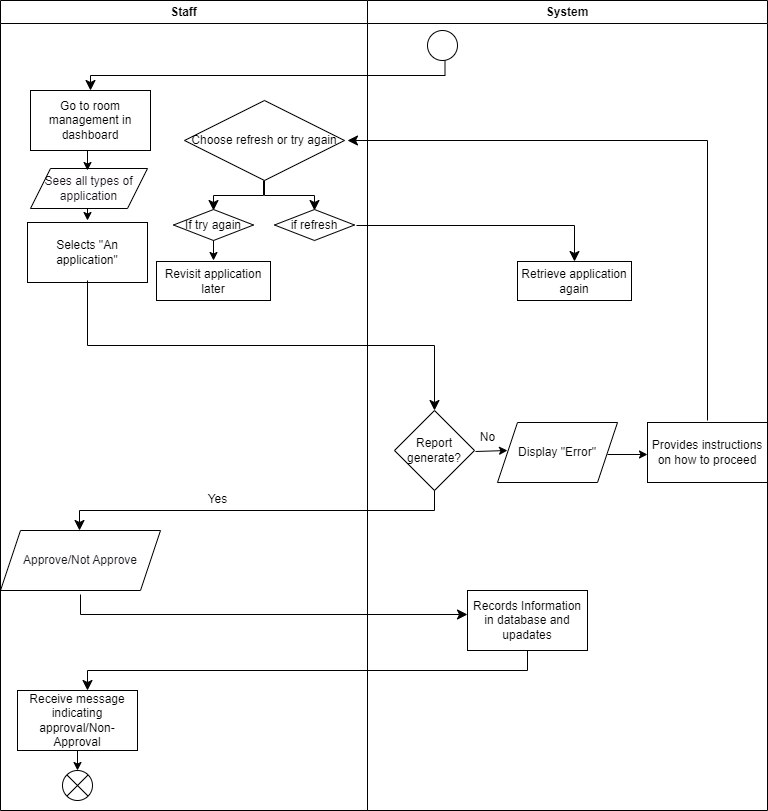

The diagram above was exported from draw.io. Its source (the exported page's mxGraphModel, read from the mxfile embedded in the PNG):
<mxGraphModel dx="457" dy="1883" grid="1" gridSize="10" guides="1" tooltips="1" connect="1" arrows="1" fold="1" page="1" pageScale="1" pageWidth="850" pageHeight="1100" math="0" shadow="0">
  <root>
    <mxCell id="0" />
    <mxCell id="1" parent="0" />
    <mxCell id="2" value="" style="edgeStyle=elbowEdgeStyle;elbow=vertical;endArrow=classic;html=1;curved=0;rounded=0;endSize=8;startSize=8;" parent="1" edge="1">
      <mxGeometry width="50" height="50" relative="1" as="geometry">
        <mxPoint x="517.5" y="20" as="sourcePoint" />
        <mxPoint x="163" y="50" as="targetPoint" />
      </mxGeometry>
    </mxCell>
    <mxCell id="3" value="Go to room management in dashboard" style="rounded=0;whiteSpace=wrap;html=1;" parent="1" vertex="1">
      <mxGeometry x="103" y="50" width="120" height="60" as="geometry" />
    </mxCell>
    <mxCell id="4" value="" style="endArrow=classic;html=1;" parent="1" edge="1">
      <mxGeometry width="50" height="50" relative="1" as="geometry">
        <mxPoint x="160" y="160" as="sourcePoint" />
        <mxPoint x="160" y="180" as="targetPoint" />
      </mxGeometry>
    </mxCell>
    <mxCell id="5" value="Selects &quot;An application&quot;" style="rounded=0;whiteSpace=wrap;html=1;" parent="1" vertex="1">
      <mxGeometry x="100" y="182" width="120" height="60" as="geometry" />
    </mxCell>
    <mxCell id="6" value="" style="edgeStyle=elbowEdgeStyle;elbow=vertical;endArrow=classic;html=1;curved=0;rounded=0;endSize=8;startSize=8;entryX=0.5;entryY=0;entryDx=0;entryDy=0;" parent="1" target="9" edge="1">
      <mxGeometry width="50" height="50" relative="1" as="geometry">
        <mxPoint x="160" y="240" as="sourcePoint" />
        <mxPoint x="510" y="280" as="targetPoint" />
      </mxGeometry>
    </mxCell>
    <mxCell id="9" value="Report generate?" style="rhombus;whiteSpace=wrap;html=1;" parent="1" vertex="1">
      <mxGeometry x="467" y="370" width="80" height="80" as="geometry" />
    </mxCell>
    <mxCell id="10" value="" style="edgeStyle=elbowEdgeStyle;elbow=vertical;endArrow=classic;html=1;curved=0;rounded=0;endSize=8;startSize=8;" parent="1" edge="1">
      <mxGeometry width="50" height="50" relative="1" as="geometry">
        <mxPoint x="507" y="450" as="sourcePoint" />
        <mxPoint x="152" y="490" as="targetPoint" />
      </mxGeometry>
    </mxCell>
    <mxCell id="14" value="Receive message indicating approval/Non-Approval" style="rounded=0;whiteSpace=wrap;html=1;" parent="1" vertex="1">
      <mxGeometry x="90" y="650" width="120" height="60" as="geometry" />
    </mxCell>
    <mxCell id="15" value="" style="endArrow=classic;html=1;" parent="1" edge="1">
      <mxGeometry width="50" height="50" relative="1" as="geometry">
        <mxPoint x="150" y="710" as="sourcePoint" />
        <mxPoint x="150" y="730" as="targetPoint" />
      </mxGeometry>
    </mxCell>
    <mxCell id="16" value="Yes" style="text;html=1;align=center;verticalAlign=middle;resizable=0;points=[];autosize=1;strokeColor=none;fillColor=none;" parent="1" vertex="1">
      <mxGeometry x="270" y="444" width="40" height="30" as="geometry" />
    </mxCell>
    <mxCell id="17" value="" style="endArrow=classic;html=1;" parent="1" edge="1">
      <mxGeometry width="50" height="50" relative="1" as="geometry">
        <mxPoint x="548" y="411" as="sourcePoint" />
        <mxPoint x="580" y="410" as="targetPoint" />
      </mxGeometry>
    </mxCell>
    <mxCell id="18" value="No" style="text;html=1;align=center;verticalAlign=middle;resizable=0;points=[];autosize=1;strokeColor=none;fillColor=none;" parent="1" vertex="1">
      <mxGeometry x="540" y="382" width="40" height="30" as="geometry" />
    </mxCell>
    <mxCell id="19" value="Display &quot;Error&quot;" style="shape=parallelogram;perimeter=parallelogramPerimeter;whiteSpace=wrap;html=1;fixedSize=1;" parent="1" vertex="1">
      <mxGeometry x="570" y="382" width="120" height="60" as="geometry" />
    </mxCell>
    <mxCell id="20" value="" style="endArrow=classic;html=1;" parent="1" edge="1">
      <mxGeometry width="50" height="50" relative="1" as="geometry">
        <mxPoint x="680" y="414" as="sourcePoint" />
        <mxPoint x="720" y="414" as="targetPoint" />
      </mxGeometry>
    </mxCell>
    <mxCell id="21" value="Provides instructions on how to proceed" style="rounded=0;whiteSpace=wrap;html=1;" parent="1" vertex="1">
      <mxGeometry x="720" y="382" width="120" height="60" as="geometry" />
    </mxCell>
    <mxCell id="22" value="" style="edgeStyle=elbowEdgeStyle;elbow=vertical;endArrow=classic;html=1;curved=0;rounded=0;endSize=8;startSize=8;" parent="1" edge="1">
      <mxGeometry width="50" height="50" relative="1" as="geometry">
        <mxPoint x="780" y="380" as="sourcePoint" />
        <mxPoint x="420" y="100" as="targetPoint" />
        <Array as="points">
          <mxPoint x="590" y="100" />
        </Array>
      </mxGeometry>
    </mxCell>
    <mxCell id="23" value="Choose refresh or try again" style="rhombus;whiteSpace=wrap;html=1;fontFamily=Helvetica;fontSize=12;fontColor=default;align=center;strokeColor=default;fillColor=default;" parent="1" vertex="1">
      <mxGeometry x="257" y="60" width="160" height="80" as="geometry" />
    </mxCell>
    <mxCell id="24" value="" style="edgeStyle=elbowEdgeStyle;elbow=vertical;endArrow=classic;html=1;curved=0;rounded=0;endSize=8;startSize=8;" parent="1" edge="1">
      <mxGeometry width="50" height="50" relative="1" as="geometry">
        <mxPoint x="336" y="140" as="sourcePoint" />
        <mxPoint x="286" y="170" as="targetPoint" />
      </mxGeometry>
    </mxCell>
    <mxCell id="25" value="" style="edgeStyle=elbowEdgeStyle;elbow=vertical;endArrow=classic;html=1;curved=0;rounded=0;endSize=8;startSize=8;" parent="1" edge="1">
      <mxGeometry width="50" height="50" relative="1" as="geometry">
        <mxPoint x="337" y="140" as="sourcePoint" />
        <mxPoint x="387" y="170" as="targetPoint" />
      </mxGeometry>
    </mxCell>
    <mxCell id="26" value="If try again" style="rhombus;whiteSpace=wrap;html=1;" parent="1" vertex="1">
      <mxGeometry x="246" y="169" width="80" height="31" as="geometry" />
    </mxCell>
    <mxCell id="27" value="if refresh" style="rhombus;whiteSpace=wrap;html=1;" parent="1" vertex="1">
      <mxGeometry x="347" y="169" width="80" height="31" as="geometry" />
    </mxCell>
    <mxCell id="28" value="" style="endArrow=classic;html=1;" parent="1" edge="1">
      <mxGeometry width="50" height="50" relative="1" as="geometry">
        <mxPoint x="286" y="200" as="sourcePoint" />
        <mxPoint x="286" y="220" as="targetPoint" />
      </mxGeometry>
    </mxCell>
    <mxCell id="29" value="Revisit application later" style="rounded=0;whiteSpace=wrap;html=1;" parent="1" vertex="1">
      <mxGeometry x="229" y="221" width="114" height="39" as="geometry" />
    </mxCell>
    <mxCell id="30" value="Retrieve application again" style="rounded=0;whiteSpace=wrap;html=1;" parent="1" vertex="1">
      <mxGeometry x="590" y="221" width="114" height="39" as="geometry" />
    </mxCell>
    <mxCell id="32" value="" style="ellipse;" parent="1" vertex="1">
      <mxGeometry x="500" y="-10" width="30" height="30" as="geometry" />
    </mxCell>
    <mxCell id="33" value="" style="shape=sumEllipse;perimeter=ellipsePerimeter;whiteSpace=wrap;html=1;backgroundOutline=1;" parent="1" vertex="1">
      <mxGeometry x="135" y="730" width="30" height="30" as="geometry" />
    </mxCell>
    <mxCell id="34" value="&lt;font color=&quot;#18141d&quot;&gt;Approve/Not Approve&lt;/font&gt;" style="shape=parallelogram;perimeter=parallelogramPerimeter;whiteSpace=wrap;html=1;fixedSize=1;fontFamily=Helvetica;fontSize=12;fontColor=rgb(240, 240, 240);align=center;strokeColor=#000000;fillColor=#FFFFFF;" parent="1" vertex="1">
      <mxGeometry x="73" y="490" width="160" height="60" as="geometry" />
    </mxCell>
    <mxCell id="36" value="&lt;font color=&quot;#18141d&quot;&gt;Sees all types of application&lt;/font&gt;" style="shape=parallelogram;perimeter=parallelogramPerimeter;whiteSpace=wrap;html=1;fixedSize=1;fontFamily=Helvetica;fontSize=12;fontColor=rgb(240, 240, 240);align=center;strokeColor=#000000;fillColor=#FFFFFF;" parent="1" vertex="1">
      <mxGeometry x="103" y="128" width="117" height="40" as="geometry" />
    </mxCell>
    <mxCell id="37" value="" style="endArrow=classic;html=1;" parent="1" edge="1">
      <mxGeometry width="50" height="50" relative="1" as="geometry">
        <mxPoint x="160" y="110" as="sourcePoint" />
        <mxPoint x="160" y="130" as="targetPoint" />
      </mxGeometry>
    </mxCell>
    <mxCell id="38" value="" style="edgeStyle=elbowEdgeStyle;elbow=vertical;endArrow=classic;html=1;curved=0;rounded=0;endSize=8;startSize=8;" parent="1" edge="1">
      <mxGeometry width="50" height="50" relative="1" as="geometry">
        <mxPoint x="153" y="554" as="sourcePoint" />
        <mxPoint x="540" y="574" as="targetPoint" />
        <Array as="points">
          <mxPoint x="370" y="574" />
        </Array>
      </mxGeometry>
    </mxCell>
    <mxCell id="39" value="Records Information in database and upadates" style="rounded=0;whiteSpace=wrap;html=1;" parent="1" vertex="1">
      <mxGeometry x="540" y="550" width="120" height="60" as="geometry" />
    </mxCell>
    <mxCell id="40" value="" style="edgeStyle=elbowEdgeStyle;elbow=vertical;endArrow=classic;html=1;curved=0;rounded=0;endSize=8;startSize=8;exitX=0.5;exitY=1;exitDx=0;exitDy=0;" parent="1" source="39" edge="1">
      <mxGeometry width="50" height="50" relative="1" as="geometry">
        <mxPoint x="515" y="610" as="sourcePoint" />
        <mxPoint x="160" y="650" as="targetPoint" />
      </mxGeometry>
    </mxCell>
    <mxCell id="41" value="" style="edgeStyle=elbowEdgeStyle;elbow=vertical;endArrow=classic;html=1;curved=0;rounded=0;endSize=8;startSize=8;entryX=0.5;entryY=0;entryDx=0;entryDy=0;" parent="1" target="30" edge="1">
      <mxGeometry width="50" height="50" relative="1" as="geometry">
        <mxPoint x="429" y="185" as="sourcePoint" />
        <mxPoint x="479" y="135" as="targetPoint" />
        <Array as="points">
          <mxPoint x="540" y="185" />
        </Array>
      </mxGeometry>
    </mxCell>
    <mxCell id="42" value="Staff" style="swimlane;whiteSpace=wrap;html=1;" parent="1" vertex="1">
      <mxGeometry x="73" y="-40" width="367" height="810" as="geometry" />
    </mxCell>
    <mxCell id="43" value="System" style="swimlane;whiteSpace=wrap;html=1;" parent="1" vertex="1">
      <mxGeometry x="440" y="-40" width="400" height="810" as="geometry" />
    </mxCell>
  </root>
</mxGraphModel>